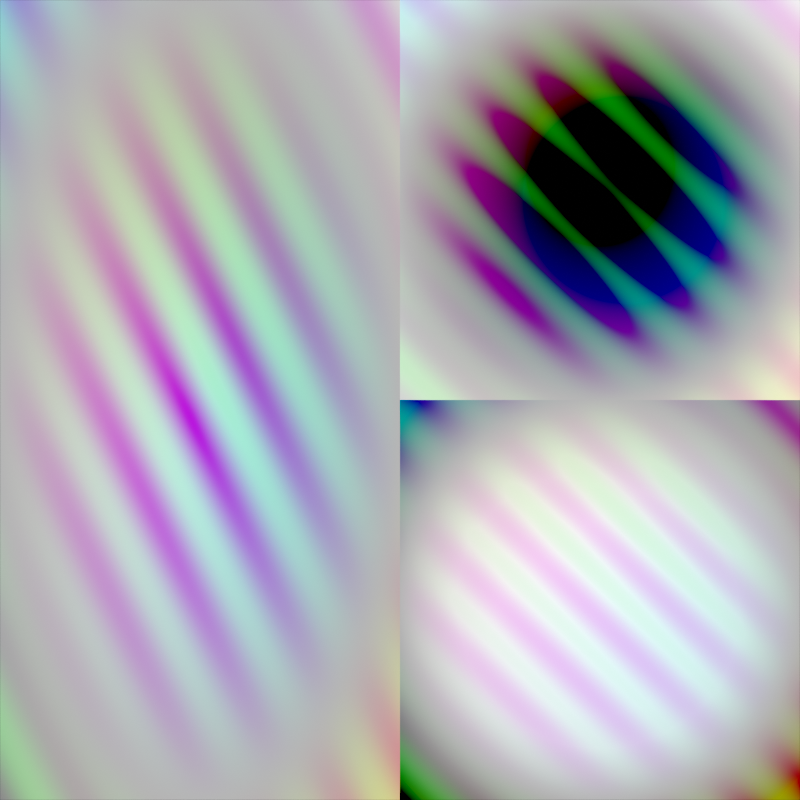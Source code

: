 # Source: invert.blend  (saved by Blender 4.3.34; exported with 4.5.12 LTS)
import bpy
from mathutils import Matrix  # noqa: F401  (used for matrix-valued properties, if any)

bpy.ops.wm.read_factory_settings(use_empty=True)
scene = bpy.context.scene
scene.name = 'Scene'

# ---- collections
col_collection = bpy.data.collections.new('Collection'); scene.collection.children.link(col_collection)

# ---- materials (node trees are filled in below, after node groups)
mat_standard_invert = bpy.data.materials.new('Standard Invert')
mat_standard_invert.alpha_threshold = 0.0
mat_standard_invert.roughness = 0.5
mat_standard_invert.line_color = (0.0, 0.0, 0.0, 1.0)
mat_invert_colours_brighter_than_1_0 = bpy.data.materials.new('Invert Colours brighter than 1.0')
mat_invert_colours_brighter_than_1_0.alpha_threshold = 0.0
mat_invert_colours_brighter_than_1_0.roughness = 0.5
mat_invert_colours_brighter_than_1_0.line_color = (0.0, 0.0, 0.0, 1.0)
mat_invert_colours_darker_than_0_0 = bpy.data.materials.new('Invert Colours darker than 0.0')
mat_invert_colours_darker_than_0_0.alpha_threshold = 0.0
mat_invert_colours_darker_than_0_0.roughness = 0.5
mat_invert_colours_darker_than_0_0.line_color = (0.0, 0.0, 0.0, 1.0)

# ---- node groups
ng_various_colours = bpy.data.node_groups.new('Various Colours', 'ShaderNodeTree')
_s = ng_various_colours.interface.new_socket(name='Fac', in_out='OUTPUT', socket_type='NodeSocketFloat')
_s = ng_various_colours.interface.new_socket(name='Color', in_out='OUTPUT', socket_type='NodeSocketColor')
_s.default_value = (0.8, 0.8, 0.8, 1.0)
_N = ng_various_colours.nodes; _L = ng_various_colours.links
n0 = _N.new('NodeGroupOutput'); n0.name = 'Group Output'; n0.location = (650, 0)
n1 = _N.new('ShaderNodeCombineColor'); n1.name = 'Combine Color'; n1.location = (460, 40)
n2 = _N.new('ShaderNodeTexCoord'); n2.name = 'Texture Coordinate'; n2.location = (-460, 20)
n3 = _N.new('ShaderNodeTexGradient'); n3.name = 'Gradient Texture'; n3.location = (140, 120)
n4 = _N.new('ShaderNodeTexWave'); n4.name = 'Wave Texture'; n4.location = (140, -20)
n4.bands_direction = 'DIAGONAL'
n4.inputs[1].default_value = 2.97
n5 = _N.new('ShaderNodeTexGradient'); n5.name = 'Gradient Texture.001'; n5.location = (140, -340)
n5.gradient_type = 'QUADRATIC'
n6 = _N.new('ShaderNodeSeparateXYZ'); n6.name = 'Separate XYZ'; n6.location = (-240, -280)
n7 = _N.new('ShaderNodeCombineXYZ'); n7.name = 'Combine XYZ'; n7.location = (-60, -280)
n8 = _N.new('ShaderNodeTexGradient'); n8.name = 'Gradient Texture.002'; n8.location = (460, 180)
n8.gradient_type = 'SPHERICAL'
n9 = _N.new('ShaderNodeVectorMath'); n9.name = 'Vector Math'; n9.location = (140, 340)
n9.operation = 'SUBTRACT'
n9.inputs[1].default_value = (0.5, 0.5, 0.0)
_L.new(n2.outputs[2], n4.inputs[0])
_L.new(n7.outputs[0], n5.inputs[0])
_L.new(n2.outputs[2], n9.inputs[0])
_L.new(n6.outputs[1], n7.inputs[0])
_L.new(n5.outputs[1], n1.inputs[2])
_L.new(n2.outputs[2], n3.inputs[0])
_L.new(n6.outputs[0], n7.inputs[1])
_L.new(n2.outputs[2], n6.inputs[0])
_L.new(n3.outputs[1], n1.inputs[0])
_L.new(n4.outputs[1], n1.inputs[1])
_L.new(n9.outputs[0], n8.inputs[0])
_L.new(n1.outputs[0], n0.inputs[1])
_L.new(n8.outputs[1], n0.inputs[0])
n0.is_active_output = True

# ---- material node trees
mat_standard_invert.use_nodes = True; mat_standard_invert.node_tree.nodes.clear()
_N = mat_standard_invert.node_tree.nodes; _L = mat_standard_invert.node_tree.links
n0 = _N.new('ShaderNodeOutputMaterial'); n0.name = 'Material Output'; n0.location = (540, 299)
n1 = _N.new('ShaderNodeEmission'); n1.name = 'Emission'; n1.location = (360, 300)
n2 = _N.new('ShaderNodeInvert'); n2.name = 'Invert Color'; n2.location = (180, 300)
n3 = _N.new('ShaderNodeGroup'); n3.name = 'Group'; n3.location = (-40, 280)
n3.node_tree = ng_various_colours
_L.new(n2.outputs[0], n1.inputs[0])
_L.new(n1.outputs[0], n0.inputs[0])
_L.new(n3.outputs[0], n2.inputs[0])
_L.new(n3.outputs[1], n2.inputs[1])
n0.is_active_output = True
mat_invert_colours_brighter_than_1_0.use_nodes = True; mat_invert_colours_brighter_than_1_0.node_tree.nodes.clear()
_N = mat_invert_colours_brighter_than_1_0.node_tree.nodes; _L = mat_invert_colours_brighter_than_1_0.node_tree.links
n0 = _N.new('ShaderNodeOutputMaterial'); n0.name = 'Material Output'; n0.location = (620, 300)
n1 = _N.new('ShaderNodeEmission'); n1.name = 'Emission'; n1.location = (440, 300)
n2 = _N.new('ShaderNodeInvert'); n2.name = 'Invert Color'; n2.location = (260, 300)
n3 = _N.new('ShaderNodeGroup'); n3.name = 'Group'; n3.location = (-640, 280)
n3.width = 221
n3.node_tree = ng_various_colours
n4 = _N.new('ShaderNodeSeparateColor'); n4.name = 'Separate Color'; n4.location = (-360, 240)
n5 = _N.new('ShaderNodeCombineColor'); n5.name = 'Combine Color'; n5.location = (20, 240)
n6 = _N.new('ShaderNodeMath'); n6.name = 'Math'; n6.location = (-160, 240)
n6.inputs[1].default_value = 1.0
n7 = _N.new('ShaderNodeMath'); n7.name = 'Math.001'; n7.location = (-160, 80)
n7.inputs[1].default_value = 1.0
n8 = _N.new('ShaderNodeMath'); n8.name = 'Math.002'; n8.location = (-160, -80)
n8.inputs[1].default_value = 1.0
_L.new(n3.outputs[0], n2.inputs[0])
_L.new(n3.outputs[1], n4.inputs[0])
_L.new(n2.outputs[0], n1.inputs[0])
_L.new(n6.outputs[0], n5.inputs[0])
_L.new(n7.outputs[0], n5.inputs[1])
_L.new(n5.outputs[0], n2.inputs[1])
_L.new(n8.outputs[0], n5.inputs[2])
_L.new(n4.outputs[0], n6.inputs[0])
_L.new(n4.outputs[1], n7.inputs[0])
_L.new(n4.outputs[2], n8.inputs[0])
_L.new(n1.outputs[0], n0.inputs[0])
n0.is_active_output = True
mat_invert_colours_darker_than_0_0.use_nodes = True; mat_invert_colours_darker_than_0_0.node_tree.nodes.clear()
_N = mat_invert_colours_darker_than_0_0.node_tree.nodes; _L = mat_invert_colours_darker_than_0_0.node_tree.links
n0 = _N.new('ShaderNodeOutputMaterial'); n0.name = 'Material Output'; n0.location = (640, 300)
n1 = _N.new('ShaderNodeEmission'); n1.name = 'Emission'; n1.location = (460, 300)
n2 = _N.new('ShaderNodeInvert'); n2.name = 'Invert Color'; n2.location = (260, 300)
n3 = _N.new('ShaderNodeGroup'); n3.name = 'Group'; n3.location = (-640, 280)
n3.width = 221
n3.node_tree = ng_various_colours
n4 = _N.new('ShaderNodeSeparateColor'); n4.name = 'Separate Color'; n4.location = (-360, 240)
n5 = _N.new('ShaderNodeCombineColor'); n5.name = 'Combine Color'; n5.location = (20, 240)
n6 = _N.new('ShaderNodeMath'); n6.name = 'Math'; n6.location = (-160, 240)
n6.operation = 'SUBTRACT'
n6.inputs[1].default_value = 1.0
n7 = _N.new('ShaderNodeMath'); n7.name = 'Math.001'; n7.location = (-160, 80)
n7.operation = 'SUBTRACT'
n7.inputs[1].default_value = 1.0
n8 = _N.new('ShaderNodeMath'); n8.name = 'Math.002'; n8.location = (-160, -80)
n8.operation = 'SUBTRACT'
n8.inputs[1].default_value = 1.0
_L.new(n3.outputs[0], n2.inputs[0])
_L.new(n3.outputs[1], n4.inputs[0])
_L.new(n2.outputs[0], n1.inputs[0])
_L.new(n6.outputs[0], n5.inputs[0])
_L.new(n7.outputs[0], n5.inputs[1])
_L.new(n5.outputs[0], n2.inputs[1])
_L.new(n8.outputs[0], n5.inputs[2])
_L.new(n4.outputs[0], n6.inputs[0])
_L.new(n4.outputs[1], n7.inputs[0])
_L.new(n4.outputs[2], n8.inputs[0])
_L.new(n1.outputs[0], n0.inputs[0])
n0.is_active_output = True

# ---- cameras
cam_camera = bpy.data.cameras.new('Camera')
cam_camera.type = 'ORTHO'
cam_camera.clip_end = 100.0
cam_camera.ortho_scale = 2.0

# ---- meshes
me_plane_001 = bpy.data.meshes.new('Plane.001')
me_plane_001.from_pydata([(-1.0, -1.0, 0.0), (-1.0, 1.0, 0.0), (0.0, -1.0, 0.0), (0.0, 1.0, 0.0)], [], [(0, 2, 3, 1)])
_uv = me_plane_001.uv_layers.new(name='UVMap')
_uv.uv.foreach_set('vector', [0.0, 0.0, 1.0, 0.0, 1.0, 1.0, 0.0, 1.0])
me_plane_001.materials.append(mat_standard_invert)
me_plane_001.update()
me_plane_003 = bpy.data.meshes.new('Plane.003')
me_plane_003.from_pydata([(1.0, -1.0, 0.0), (1.0, 1.0, 0.0), (0.0, -1.0, 0.0), (0.0, 1.0, 0.0), (1.0, 0.0, 0.0), (0.0, 0.0, 0.0)], [], [(5, 4, 1, 3), (2, 0, 4, 5)])
me_plane_003.polygons.foreach_set('material_index', [0, 1])
_uv = me_plane_003.uv_layers.new(name='UVMap')
_uv.uv.foreach_set('vector', [0.0, 0.0, 1.0, 0.0, 1.0, 1.0, 0.0, 1.0, 0.0, 0.0, 1.0, 0.0, 1.0, 1.0, 0.0, 1.0])
me_plane_003.materials.append(mat_invert_colours_brighter_than_1_0)
me_plane_003.materials.append(mat_invert_colours_darker_than_0_0)
me_plane_003.update()

# ---- objects
ob_camera = bpy.data.objects.new('Camera', cam_camera)
ob_stndard_invert = bpy.data.objects.new('Stndard Invert', me_plane_001)
ob_invert_unusual_colors = bpy.data.objects.new('Invert Unusual Colors', me_plane_003)

# ---- transforms, parenting, visibility, modifiers, constraints
ob_camera.location = (0.0, 0.0, 1.0)
ob_camera.lock_rotations_4d = False
ob_camera.empty_display_type = 'ARROWS'
ob_camera.color = (0.0, 0.0, 0.0, 0.0)
ob_camera.display_type = 'WIRE'
ob_camera.lineart.crease_threshold = 0.0
ob_stndard_invert.location = (0.0, 0.0, 0.0)
ob_invert_unusual_colors.location = (0.0, 0.0, 0.0)

# ---- collection membership
col_collection.objects.link(ob_camera)
col_collection.objects.link(ob_stndard_invert)
col_collection.objects.link(ob_invert_unusual_colors)

# ---- scene / render settings (as saved in the file)
scene.camera = ob_camera
scene.frame_start = 1; scene.frame_end = 250; scene.frame_set(1)
scene.render.engine = 'CYCLES'
scene.render.resolution_x = 128
scene.render.resolution_y = 128
scene.cycles.use_denoising = False
scene.cycles.samples = 4
scene.cycles.use_adaptive_sampling = False
scene.eevee.taa_render_samples = 4
scene.eevee.use_shadows = False
scene.view_settings.view_transform = 'Khronos PBR Neutral'
bpy.context.view_layer.update()
